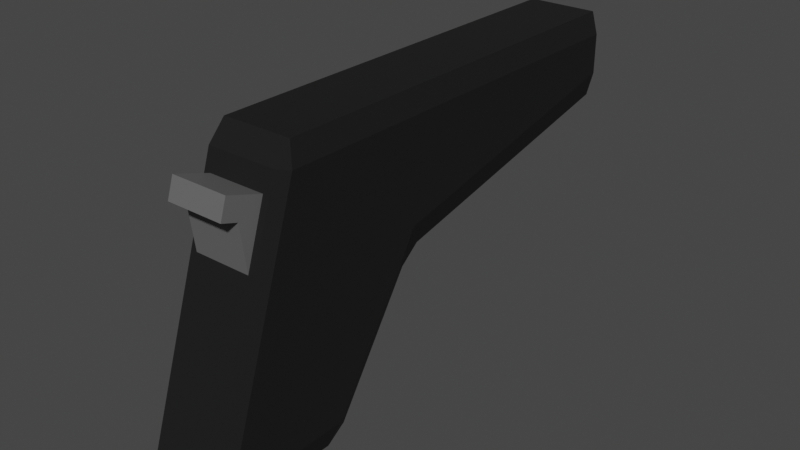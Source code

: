 # Source: Pistol.blend  (saved by Blender 3.2.14; exported with 4.5.12 LTS)
import bpy
from mathutils import Matrix  # noqa: F401  (used for matrix-valued properties, if any)

bpy.ops.wm.read_factory_settings(use_empty=True)
scene = bpy.context.scene
scene.name = 'Scene'

# ---- collections
col_collection = bpy.data.collections.new('Collection'); scene.collection.children.link(col_collection)

# ---- materials (node trees are filled in below, after node groups)
mat_pistolblack = bpy.data.materials.new('PistolBlack')
mat_pistolblack.alpha_threshold = 0.0
mat_pistolblack.use_transparent_shadow = False
mat_pistolblack.line_color = (0.0, 0.0, 0.0, 1.0)
mat_pistolgray = bpy.data.materials.new('PistolGray')
mat_pistolgray.use_transparent_shadow = False

# ---- material node trees
mat_pistolblack.use_nodes = True; mat_pistolblack.node_tree.nodes.clear()
_N = mat_pistolblack.node_tree.nodes; _L = mat_pistolblack.node_tree.links
n0 = _N.new('ShaderNodeOutputMaterial'); n0.name = 'Material Output'; n0.location = (300, 300)
n1 = _N.new('ShaderNodeBsdfPrincipled'); n1.name = 'Principled BSDF'; n1.location = (10, 300)
n1.distribution = 'GGX'
n1.subsurface_method = 'RANDOM_WALK_SKIN'
n1.inputs[0].default_value = (0.01467, 0.01467, 0.01467, 1.0)
n1.inputs[2].default_value = 0.4
n1.inputs[3].default_value = 1.45
n1.inputs[13].default_value = 0.1
n1.inputs[27].default_value = (0.0, 0.0, 0.0, 1.0)
n1.inputs[28].default_value = 1.0
_L.new(n1.outputs[0], n0.inputs[0])
n0.is_active_output = True
mat_pistolgray.use_nodes = True; mat_pistolgray.node_tree.nodes.clear()
_N = mat_pistolgray.node_tree.nodes; _L = mat_pistolgray.node_tree.links
n0 = _N.new('ShaderNodeBsdfPrincipled'); n0.name = 'Principled BSDF'; n0.location = (10, 300)
n0.distribution = 'GGX'
n0.subsurface_method = 'RANDOM_WALK_SKIN'
n0.inputs[0].default_value = (0.1282, 0.1282, 0.1282, 1.0)
n0.inputs[3].default_value = 1.45
n0.inputs[27].default_value = (0.0, 0.0, 0.0, 1.0)
n0.inputs[28].default_value = 1.0
n1 = _N.new('ShaderNodeOutputMaterial'); n1.name = 'Material Output'; n1.location = (300, 300)
_L.new(n0.outputs[0], n1.inputs[0])
n1.is_active_output = True

# ---- world
world_world = bpy.data.worlds.new('World'); scene.world = world_world
world_world.use_nodes = True; world_world.node_tree.nodes.clear()
_N = world_world.node_tree.nodes; _L = world_world.node_tree.links
n0 = _N.new('ShaderNodeOutputWorld'); n0.name = 'World Output'; n0.location = (300, 300)
n1 = _N.new('ShaderNodeBackground'); n1.name = 'Background'; n1.location = (10, 300)
n1.inputs[0].default_value = (0.05088, 0.05088, 0.05088, 1.0)
_L.new(n1.outputs[0], n0.inputs[0])
n0.is_active_output = True
world_world.color = (0.05088, 0.05088, 0.05088)
world_world.use_sun_shadow = False
world_world.sun_shadow_jitter_overblur = 0.0

# ---- meshes
me_cube = bpy.data.meshes.new('Cube')
me_cube.from_pydata([(0.7966, 1.0, 0.85), (0.6768, 1.0, 1.0), (0.6768, -0.4679, -1.0), (0.6768, -0.1984, -0.9093), (0.7966, -0.3395, -0.85), (0.7966, -0.9192, 0.85), (0.6768, -0.85, 1.0), (0.5513, -1.169, 0.7435), (0.7966, -2.039, -0.85), (0.5513, -1.436, 0.3383), (0.6768, -2.168, -1.0), (-0.6806, 1.0, 1.0), (-0.8003, 1.0, 0.85), (-0.8003, -0.3395, -0.85), (-0.6806, -0.1984, -0.9093), (-0.6806, -0.4679, -1.0), (-0.8003, -0.9192, 0.85), (-0.555, -1.169, 0.7435), (-0.6806, -0.85, 1.0), (-0.6806, -2.168, -1.0), (-0.555, -1.436, 0.3383), (-0.8003, -2.039, -0.85), (0.6768, 0.8805, -0.09067), (0.6768, 1.149, 0.01605), (0.7966, 1.0, 0.1655), (-0.6806, 0.8805, -0.09067), (-0.8003, 1.0, 0.1655), (-0.6806, 1.149, 0.01605), (-0.6806, 4.85, 1.0), (-0.4011, 5.0, 0.85), (-0.8003, 4.85, 0.85), (0.6768, 4.85, 1.0), (0.7966, 4.85, 0.85), (0.3974, 5.0, 0.85), (0.7966, 4.85, 0.5792), (0.6768, 4.851, 0.4143), (0.3974, 5.0, 0.5804), (-0.8003, 4.85, 0.5792), (-0.4011, 5.0, 0.5804), (-0.6806, 4.851, 0.4143), (-0.6806, -2.235, -0.8747), (-0.6806, -1.083, 0.8747), (0.6768, -1.083, 0.8747), (0.6768, -2.235, -0.8747), (-0.555, -1.515, 0.6514), (-0.555, -1.426, 0.7859), (0.5513, -1.426, 0.7859), (0.5513, -1.515, 0.6514), (-0.555, -1.736, 0.6879), (-0.555, -1.648, 0.8223), (0.5513, -1.648, 0.8223), (0.5513, -1.736, 0.6879), (-0.555, -1.436, 0.3383), (-0.555, -1.169, 0.7435), (0.5513, -1.169, 0.7435), (0.5513, -1.436, 0.3383), (-0.555, -1.515, 0.6514), (-0.555, -1.426, 0.7859), (0.5513, -1.426, 0.7859), (0.5513, -1.515, 0.6514), (-0.555, -1.736, 0.6879), (-0.555, -1.648, 0.8223), (0.5513, -1.648, 0.8223), (0.5513, -1.736, 0.6879), (-0.555, -1.436, 0.3383), (-0.555, -1.169, 0.7435), (0.5513, -1.169, 0.7435), (0.5513, -1.436, 0.3383), (-0.555, -1.515, 0.6514), (-0.555, -1.426, 0.7859), (0.5513, -1.426, 0.7859), (-0.555, -1.736, 0.6879), (-0.555, -1.648, 0.8223), (0.5513, -1.648, 0.8223), (0.5513, -1.736, 0.6879), (-0.001861, 5.052, 0.8152), (-0.001861, 4.948, 0.8152), (0.05373, 5.052, 0.8133), (0.05373, 4.948, 0.8133), (0.1072, 5.052, 0.8076), (0.1072, 4.948, 0.8076), (0.1564, 5.052, 0.7983), (0.1564, 4.948, 0.7983), (0.1996, 5.052, 0.7859), (0.1996, 4.948, 0.7859), (0.2351, 5.052, 0.7708), (0.2351, 4.948, 0.7708), (0.2614, 5.052, 0.7535), (0.2614, 4.948, 0.7535), (0.2776, 5.052, 0.7347), (0.2776, 4.948, 0.7347), (0.2831, 5.052, 0.7152), (0.2831, 4.948, 0.7152), (0.2776, 5.052, 0.6957), (0.2776, 4.948, 0.6957), (0.2614, 5.052, 0.6769), (0.2614, 4.948, 0.6769), (0.2351, 5.052, 0.6596), (0.2351, 4.948, 0.6596), (0.1996, 5.052, 0.6445), (0.1996, 4.948, 0.6445), (0.1564, 5.052, 0.632), (0.1564, 4.948, 0.632), (0.1072, 5.052, 0.6228), (0.1072, 4.948, 0.6228), (0.05373, 5.052, 0.6171), (0.05373, 4.948, 0.6171), (-0.001861, 5.052, 0.6152), (-0.001861, 4.948, 0.6152), (-0.05745, 5.052, 0.6171), (-0.05745, 4.948, 0.6171), (-0.1109, 5.052, 0.6228), (-0.1109, 4.948, 0.6228), (-0.1602, 5.052, 0.632), (-0.1602, 4.948, 0.632), (-0.2034, 5.052, 0.6445), (-0.2034, 4.948, 0.6445), (-0.2388, 5.052, 0.6596), (-0.2388, 4.948, 0.6596), (-0.2651, 5.052, 0.6769), (-0.2651, 4.948, 0.6769), (-0.2813, 5.052, 0.6957), (-0.2813, 4.948, 0.6957), (-0.2868, 5.052, 0.7152), (-0.2868, 4.948, 0.7152), (-0.2813, 5.052, 0.7347), (-0.2813, 4.948, 0.7347), (-0.2651, 5.052, 0.7535), (-0.2651, 4.948, 0.7535), (-0.2388, 5.052, 0.7708), (-0.2388, 4.948, 0.7708), (-0.2034, 5.052, 0.7859), (-0.2034, 4.948, 0.7859), (-0.1602, 5.052, 0.7983), (-0.1602, 4.948, 0.7983), (-0.1109, 5.052, 0.8076), (-0.1109, 4.948, 0.8076), (-0.05745, 5.052, 0.8133), (-0.05745, 4.948, 0.8133), (-0.001861, 5.052, 0.8152), (0.05373, 5.052, 0.8133), (0.1072, 5.052, 0.8076), (0.1564, 5.052, 0.7983), (0.1996, 5.052, 0.7859), (0.2351, 5.052, 0.7708), (0.2614, 5.052, 0.7535), (0.2776, 5.052, 0.7347), (0.2831, 5.052, 0.7152), (0.2776, 5.052, 0.6957), (0.2614, 5.052, 0.6769), (0.2351, 5.052, 0.6596), (0.1996, 5.052, 0.6445), (0.1564, 5.052, 0.632), (0.1072, 5.052, 0.6228), (0.05373, 5.052, 0.6171), (-0.001861, 5.052, 0.6152), (-0.05745, 5.052, 0.6171), (-0.1109, 5.052, 0.6228), (-0.1602, 5.052, 0.632), (-0.2034, 5.052, 0.6445), (-0.2388, 5.052, 0.6596), (-0.2651, 5.052, 0.6769), (-0.2813, 5.052, 0.6957), (-0.2868, 5.052, 0.7152), (-0.2813, 5.052, 0.7347), (-0.2651, 5.052, 0.7535), (-0.2388, 5.052, 0.7708), (-0.2034, 5.052, 0.7859), (-0.1602, 5.052, 0.7983), (-0.1109, 5.052, 0.8076), (-0.05745, 5.052, 0.8133), (-0.001861, 5.052, 0.7912), (0.04041, 5.052, 0.7898), (0.08105, 5.052, 0.7854), (0.1185, 5.052, 0.7784), (0.1513, 5.052, 0.769), (0.1783, 5.052, 0.7574), (0.1983, 5.052, 0.7443), (0.2106, 5.052, 0.73), (0.2148, 5.052, 0.7152), (0.2106, 5.052, 0.7004), (0.1983, 5.052, 0.6861), (0.1783, 5.052, 0.673), (0.1513, 5.052, 0.6614), (0.1185, 5.052, 0.652), (0.08105, 5.052, 0.6449), (0.04041, 5.052, 0.6406), (-0.001861, 5.052, 0.6392), (-0.04413, 5.052, 0.6406), (-0.08477, 5.052, 0.6449), (-0.1222, 5.052, 0.652), (-0.1551, 5.052, 0.6614), (-0.182, 5.052, 0.673), (-0.202, 5.052, 0.6861), (-0.2144, 5.052, 0.7004), (-0.2185, 5.052, 0.7152), (-0.2144, 5.052, 0.73), (-0.202, 5.052, 0.7443), (-0.182, 5.052, 0.7574), (-0.1551, 5.052, 0.769), (-0.1222, 5.052, 0.7784), (-0.08477, 5.052, 0.7854), (-0.04413, 5.052, 0.7898)], [], [(0, 24, 34, 32), (21, 16, 12, 26, 13), (26, 12, 30, 37), (20, 9, 47, 44), (1, 11, 18, 6), (15, 2, 10, 19), (36, 38, 29, 33), (11, 1, 31, 28), (14, 25, 22, 3), (23, 27, 39, 35), (2, 3, 4), (5, 6, 42), (8, 43, 10), (13, 14, 15), (16, 41, 18), (19, 40, 21), (22, 23, 24), (25, 26, 27), (28, 29, 30), (31, 32, 33), (34, 35, 36), (37, 38, 39), (15, 19, 21, 13), (2, 15, 14, 3), (24, 4, 3, 22), (40, 41, 16, 21), (42, 43, 8, 5), (25, 14, 13, 26), (6, 18, 41, 42), (1, 6, 5, 0), (19, 10, 43, 40), (18, 11, 12, 16), (10, 2, 4, 8), (27, 23, 22, 25), (28, 31, 33, 29), (32, 34, 36, 33), (29, 38, 37, 30), (38, 36, 35, 39), (26, 37, 39, 27), (34, 24, 23, 35), (31, 1, 0, 32), (30, 12, 11, 28), (4, 24, 0, 5, 8), (20, 17, 41, 40), (7, 9, 43, 42), (17, 7, 42, 41), (9, 20, 40, 43), (44, 47, 51, 48), (49, 45, 57, 61), (7, 17, 45, 46), (48, 49, 61, 60), (51, 50, 49, 48), (47, 9, 55, 59), (46, 45, 49, 50), (46, 50, 62, 58), (55, 54, 58, 59), (58, 62, 73, 70), (59, 58, 62, 63), (52, 56, 68, 64), (20, 44, 56, 52), (51, 47, 59, 63), (50, 51, 63, 62), (17, 20, 52, 53), (7, 46, 58, 54), (44, 48, 60, 56), (9, 7, 54, 55), (45, 17, 53, 57), (65, 64, 68, 69), (69, 68, 71, 72), (62, 63, 74, 73), (54, 58, 70, 66), (61, 57, 69, 72), (53, 52, 64, 65), (57, 53, 65, 69), (56, 60, 71, 68), (55, 54, 66, 67), (60, 61, 72, 71), (75, 76, 78, 77), (77, 78, 80, 79), (79, 80, 82, 81), (81, 82, 84, 83), (83, 84, 86, 85), (85, 86, 88, 87), (87, 88, 90, 89), (89, 90, 92, 91), (91, 92, 94, 93), (93, 94, 96, 95), (95, 96, 98, 97), (97, 98, 100, 99), (99, 100, 102, 101), (101, 102, 104, 103), (103, 104, 106, 105), (105, 106, 108, 107), (107, 108, 110, 109), (109, 110, 112, 111), (111, 112, 114, 113), (113, 114, 116, 115), (115, 116, 118, 117), (117, 118, 120, 119), (119, 120, 122, 121), (121, 122, 124, 123), (123, 124, 126, 125), (125, 126, 128, 127), (127, 128, 130, 129), (129, 130, 132, 131), (131, 132, 134, 133), (133, 134, 136, 135), (78, 76, 138, 136, 134, 132, 130, 128, 126, 124, 122, 120, 118, 116, 114, 112, 110, 108, 106, 104, 102, 100, 98, 96, 94, 92, 90, 88, 86, 84, 82, 80), (135, 136, 138, 137), (137, 138, 76, 75), (127, 129, 166, 165), (149, 150, 182, 181), (83, 85, 144, 143), (101, 103, 153, 152), (119, 121, 162, 161), (75, 77, 140, 139), (137, 75, 139, 170), (93, 95, 149, 148), (111, 113, 158, 157), (129, 131, 167, 166), (85, 87, 145, 144), (103, 105, 154, 153), (121, 123, 163, 162), (77, 79, 141, 140), (95, 97, 150, 149), (113, 115, 159, 158), (131, 133, 168, 167), (87, 89, 146, 145), (105, 107, 155, 154), (123, 125, 164, 163), (79, 81, 142, 141), (97, 99, 151, 150), (115, 117, 160, 159), (133, 135, 169, 168), (89, 91, 147, 146), (107, 109, 156, 155), (125, 127, 165, 164), (81, 83, 143, 142), (99, 101, 152, 151), (117, 119, 161, 160), (135, 137, 170, 169), (91, 93, 148, 147), (109, 111, 157, 156), (163, 164, 196, 195), (150, 151, 183, 182), (164, 165, 197, 196), (151, 152, 184, 183), (165, 166, 198, 197), (152, 153, 185, 184), (139, 140, 172, 171), (166, 167, 199, 198), (153, 154, 186, 185), (140, 141, 173, 172), (167, 168, 200, 199), (154, 155, 187, 186), (141, 142, 174, 173), (168, 169, 201, 200), (155, 156, 188, 187), (142, 143, 175, 174), (169, 170, 202, 201), (156, 157, 189, 188), (143, 144, 176, 175), (170, 139, 171, 202), (157, 158, 190, 189), (144, 145, 177, 176), (158, 159, 191, 190), (145, 146, 178, 177), (159, 160, 192, 191), (146, 147, 179, 178), (160, 161, 193, 192), (147, 148, 180, 179), (161, 162, 194, 193), (148, 149, 181, 180), (162, 163, 195, 194)])
me_cube.polygons.foreach_set('material_index', [0, 0, 0, 1, 0, 0, 0, 0, 0, 0, 0, 0, 0, 0, 0, 0, 0, 0, 0, 0, 0, 0, 0, 0, 0, 0, 0, 0, 0, 0, 0, 0, 0, 0, 0, 0, 0, 0, 0, 0, 0, 0, 0, 0, 0, 0, 0, 0, 0, 1, 0, 1, 0, 1, 0, 1, 0, 1, 0, 0, 0, 0, 0, 0, 0, 0, 0, 1, 1, 0, 0, 0, 0, 0, 0, 0, 0, 1, 1, 1, 1, 1, 1, 1, 1, 1, 1, 1, 1, 1, 1, 0, 0, 0, 0, 0, 0, 0, 0, 0, 0, 0, 0, 0, 0, 0, 0, 0, 0, 1, 0, 1, 0, 0, 0, 0, 0, 0, 0, 0, 0, 0, 0, 0, 0, 0, 0, 0, 0, 0, 0, 0, 0, 0, 0, 0, 0, 0, 0, 0, 0, 0, 0, 1, 1, 1, 1, 1, 1, 1, 1, 1, 1, 1, 1, 1, 1, 1, 1, 1, 1, 1, 1, 1, 1, 1, 1, 1, 1, 1, 1, 1, 1, 1])
_uv = me_cube.uv_layers.new(name='UVMap')
_uv.uv.foreach_set('vector', [0.6062, 0.5, 0.5207, 0.5, 0.5348, 0.5, 0.5933, 0.5, 0.3938, 0.02213, 0.6063, 0.02114, 0.6062, 0.25, 0.5207, 0.25, 0.3938, 0.2305, 0.5207, 0.25, 0.6062, 0.25, 0.5933, 0.25, 0.5348, 0.25, 0.5423, 0.9616, 0.5423, 0.7884, 0.5761, 0.7884, 0.5761, 0.9616, 0.6438, 0.5, 0.8562, 0.5, 0.8563, 0.7313, 0.6438, 0.7313, 0.1437, 0.5188, 0.3563, 0.5188, 0.3563, 0.7313, 0.1437, 0.7312, 0.5329, 0.4813, 0.5329, 0.2687, 0.5921, 0.2687, 0.5921, 0.4812, 0.8562, 0.5, 0.6438, 0.5, 0.6438, 0.5, 0.8562, 0.5, 0.3863, 0.2687, 0.4887, 0.2688, 0.4887, 0.4813, 0.3863, 0.4812, 0.5, 0.4813, 0.5, 0.2687, 0.5, 0.2688, 0.5, 0.4813, 0.3563, 0.5188, 0.3563, 0.5, 0.375, 0.5027, 0.6166, 0.75, 0.625, 0.7688, 0.6093, 0.7687, 0.375, 0.7152, 0.3563, 0.7397, 0.3563, 0.7313, 0.125, 0.5027, 0.1437, 0.5, 0.1437, 0.5188, 0.6063, 0.02114, 0.6093, 0.0, 0.625, 0.01875, 0.1437, 0.7312, 0.1438, 0.7397, 0.125, 0.7152, 0.4887, 0.4813, 0.5, 0.4813, 0.5207, 0.5, 0.4887, 0.2688, 0.5207, 0.25, 0.5, 0.2687, 0.625, 0.25, 0.5921, 0.25, 0.5933, 0.25, 0.625, 0.5, 0.5933, 0.5, 0.5921, 0.5, 0.5348, 0.5, 0.5, 0.4813, 0.5329, 0.4813, 0.5348, 0.25, 0.5329, 0.2687, 0.5, 0.2688, 0.1437, 0.5188, 0.1437, 0.7312, 0.125, 0.7152, 0.125, 0.5027, 0.3563, 0.5188, 0.1437, 0.5188, 0.1437, 0.5, 0.3563, 0.5, 0.5207, 0.5, 0.3938, 0.5195, 0.3863, 0.4812, 0.4887, 0.4813, 0.3907, 0.0, 0.6093, 0.0, 0.6063, 0.02114, 0.3938, 0.02213, 0.6093, 0.7687, 0.3907, 0.7688, 0.3938, 0.7279, 0.6062, 0.7289, 0.4887, 0.2688, 0.3863, 0.2687, 0.3938, 0.2305, 0.5207, 0.25, 0.625, 0.7688, 0.625, 0.9812, 0.6093, 0.9812, 0.6093, 0.7687, 0.6438, 0.5, 0.6438, 0.7313, 0.6062, 0.7289, 0.6062, 0.5, 0.1437, 0.7312, 0.3563, 0.7313, 0.3563, 0.75, 0.1437, 0.75, 0.625, 0.01875, 0.625, 0.25, 0.6062, 0.25, 0.6063, 0.02114, 0.3563, 0.7313, 0.3563, 0.5188, 0.3938, 0.5195, 0.3938, 0.7279, 0.5, 0.2687, 0.5, 0.4813, 0.4887, 0.4813, 0.4887, 0.2688, 0.625, 0.2688, 0.625, 0.4812, 0.5921, 0.4812, 0.5921, 0.2687, 0.5933, 0.5, 0.5348, 0.5, 0.5329, 0.4813, 0.5921, 0.4812, 0.5921, 0.2687, 0.5329, 0.2687, 0.5348, 0.25, 0.5933, 0.25, 0.5329, 0.2687, 0.5329, 0.4813, 0.5, 0.4813, 0.5, 0.2688, 0.5207, 0.25, 0.5348, 0.25, 0.5, 0.2688, 0.5, 0.2687, 0.5348, 0.5, 0.5207, 0.5, 0.5, 0.4813, 0.5, 0.4813, 0.6438, 0.5, 0.6438, 0.5, 0.6062, 0.5, 0.5933, 0.5, 0.5933, 0.25, 0.6062, 0.25, 0.625, 0.25, 0.625, 0.25, 0.3938, 0.5195, 0.5207, 0.5, 0.6062, 0.5, 0.6062, 0.7289, 0.3938, 0.7279, 0.5423, 0.9616, 0.5929, 0.9616, 0.6093, 0.9812, 0.3907, 0.9813, 0.5929, 0.7884, 0.5423, 0.7884, 0.3907, 0.7688, 0.6093, 0.7687, 0.5929, 0.9616, 0.5929, 0.7884, 0.6093, 0.7687, 0.6093, 0.9812, 0.5423, 0.7884, 0.5423, 0.9616, 0.3907, 0.9813, 0.3907, 0.7688, 0.5761, 0.9616, 0.5761, 0.7884, 0.5761, 0.7884, 0.5761, 0.9616, 0.5929, 0.9616, 0.5929, 0.9616, 0.5929, 0.9616, 0.5929, 0.9616, 0.5929, 0.7884, 0.5929, 0.9616, 0.5929, 0.9616, 0.5929, 0.7884, 0.5761, 0.9616, 0.5929, 0.9616, 0.5929, 0.9616, 0.5761, 0.9616, 0.5761, 0.7884, 0.5929, 0.7884, 0.5929, 0.9616, 0.5761, 0.9616, 0.5761, 0.7884, 0.5423, 0.7884, 0.5423, 0.7884, 0.5761, 0.7884, 0.5929, 0.7884, 0.5929, 0.9616, 0.5929, 0.9616, 0.5929, 0.7884, 0.5929, 0.7884, 0.5929, 0.7884, 0.5929, 0.7884, 0.5929, 0.7884, 0.5423, 0.7884, 0.5929, 0.7884, 0.5929, 0.7884, 0.5761, 0.7884, 0.5929, 0.7884, 0.5929, 0.7884, 0.5929, 0.7884, 0.5929, 0.7884, 0.5761, 0.7884, 0.5929, 0.7884, 0.5929, 0.7884, 0.5761, 0.7884, 0.5423, 0.9616, 0.5761, 0.9616, 0.5761, 0.9616, 0.5423, 0.9616, 0.5423, 0.9616, 0.5761, 0.9616, 0.5761, 0.9616, 0.5423, 0.9616, 0.5761, 0.7884, 0.5761, 0.7884, 0.5761, 0.7884, 0.5761, 0.7884, 0.5929, 0.7884, 0.5761, 0.7884, 0.5761, 0.7884, 0.5929, 0.7884, 0.5929, 0.9616, 0.5423, 0.9616, 0.5423, 0.9616, 0.5929, 0.9616, 0.5929, 0.7884, 0.5929, 0.7884, 0.5929, 0.7884, 0.5929, 0.7884, 0.5761, 0.9616, 0.5761, 0.9616, 0.5761, 0.9616, 0.5761, 0.9616, 0.5423, 0.7884, 0.5929, 0.7884, 0.5929, 0.7884, 0.5423, 0.7884, 0.5929, 0.9616, 0.5929, 0.9616, 0.5929, 0.9616, 0.5929, 0.9616, 0.5929, 0.9616, 0.5423, 0.9616, 0.5761, 0.9616, 0.5929, 0.9616, 0.5929, 0.9616, 0.5761, 0.9616, 0.5761, 0.9616, 0.5929, 0.9616, 0.5929, 0.7884, 0.5761, 0.7884, 0.5761, 0.7884, 0.5929, 0.7884, 0.5929, 0.7884, 0.5929, 0.7884, 0.5929, 0.7884, 0.5929, 0.7884, 0.5929, 0.9616, 0.5929, 0.9616, 0.5929, 0.9616, 0.5929, 0.9616, 0.5929, 0.9616, 0.5423, 0.9616, 0.5423, 0.9616, 0.5929, 0.9616, 0.5929, 0.9616, 0.5929, 0.9616, 0.5929, 0.9616, 0.5929, 0.9616, 0.5761, 0.9616, 0.5761, 0.9616, 0.5761, 0.9616, 0.5761, 0.9616, 0.5423, 0.7884, 0.5929, 0.7884, 0.5929, 0.7884, 0.5423, 0.7884, 0.5761, 0.9616, 0.5929, 0.9616, 0.5929, 0.9616, 0.5761, 0.9616, 1.0, 0.5, 1.0, 1.0, 0.9688, 1.0, 0.9688, 0.5, 0.9688, 0.5, 0.9688, 1.0, 0.9375, 1.0, 0.9375, 0.5, 0.9375, 0.5, 0.9375, 1.0, 0.9062, 1.0, 0.9062, 0.5, 0.9062, 0.5, 0.9062, 1.0, 0.875, 1.0, 0.875, 0.5, 0.875, 0.5, 0.875, 1.0, 0.8438, 1.0, 0.8438, 0.5, 0.8438, 0.5, 0.8438, 1.0, 0.8125, 1.0, 0.8125, 0.5, 0.8125, 0.5, 0.8125, 1.0, 0.7812, 1.0, 0.7812, 0.5, 0.7812, 0.5, 0.7812, 1.0, 0.75, 1.0, 0.75, 0.5, 0.75, 0.5, 0.75, 1.0, 0.7188, 1.0, 0.7188, 0.5, 0.7188, 0.5, 0.7188, 1.0, 0.6875, 1.0, 0.6875, 0.5, 0.6875, 0.5, 0.6875, 1.0, 0.6562, 1.0, 0.6562, 0.5, 0.6562, 0.5, 0.6562, 1.0, 0.625, 1.0, 0.625, 0.5, 0.625, 0.5, 0.625, 1.0, 0.5938, 1.0, 0.5938, 0.5, 0.5938, 0.5, 0.5938, 1.0, 0.5625, 1.0, 0.5625, 0.5, 0.5625, 0.5, 0.5625, 1.0, 0.5312, 1.0, 0.5312, 0.5, 0.5312, 0.5, 0.5312, 1.0, 0.5, 1.0, 0.5, 0.5, 0.5, 0.5, 0.5, 1.0, 0.4688, 1.0, 0.4688, 0.5, 0.4688, 0.5, 0.4688, 1.0, 0.4375, 1.0, 0.4375, 0.5, 0.4375, 0.5, 0.4375, 1.0, 0.4062, 1.0, 0.4062, 0.5, 0.4062, 0.5, 0.4062, 1.0, 0.375, 1.0, 0.375, 0.5, 0.375, 0.5, 0.375, 1.0, 0.3438, 1.0, 0.3438, 0.5, 0.3438, 0.5, 0.3438, 1.0, 0.3125, 1.0, 0.3125, 0.5, 0.3125, 0.5, 0.3125, 1.0, 0.2812, 1.0, 0.2812, 0.5, 0.2812, 0.5, 0.2812, 1.0, 0.25, 1.0, 0.25, 0.5, 0.25, 0.5, 0.25, 1.0, 0.2188, 1.0, 0.2188, 0.5, 0.2188, 0.5, 0.2188, 1.0, 0.1875, 1.0, 0.1875, 0.5, 0.1875, 0.5, 0.1875, 1.0, 0.1562, 1.0, 0.1562, 0.5, 0.1562, 0.5, 0.1562, 1.0, 0.125, 1.0, 0.125, 0.5, 0.125, 0.5, 0.125, 1.0, 0.09375, 1.0, 0.09375, 0.5, 0.09375, 0.5, 0.09375, 1.0, 0.0625, 1.0, 0.0625, 0.5, 0.2968, 0.4854, 0.25, 0.49, 0.2032, 0.4854, 0.1582, 0.4717, 0.1167, 0.4496, 0.08029, 0.4197, 0.05045, 0.3833, 0.02827, 0.3418, 0.01461, 0.2968, 0.01, 0.25, 0.01461, 0.2032, 0.02827, 0.1582, 0.05045, 0.1167, 0.08029, 0.08029, 0.1167, 0.05045, 0.1582, 0.02827, 0.2032, 0.01461, 0.25, 0.01, 0.2968, 0.01461, 0.3418, 0.02827, 0.3833, 0.05045, 0.4197, 0.08029, 0.4496, 0.1167, 0.4717, 0.1582, 0.4854, 0.2032, 0.49, 0.25, 0.4854, 0.2968, 0.4717, 0.3418, 0.4496, 0.3833, 0.4197, 0.4197, 0.3833, 0.4496, 0.3418, 0.4717, 0.0625, 0.5, 0.0625, 1.0, 0.03125, 1.0, 0.03125, 0.5, 0.03125, 0.5, 0.03125, 1.0, 0.0, 1.0, 0.0, 0.5, 0.1875, 0.5, 0.1562, 0.5, 0.1562, 0.5, 0.1875, 0.5, 0.6875, 0.5, 0.6562, 0.5, 0.6562, 0.5, 0.6875, 0.5, 0.875, 0.5, 0.8438, 0.5, 0.8438, 0.5, 0.875, 0.5, 0.5938, 0.5, 0.5625, 0.5, 0.5625, 0.5, 0.5938, 0.5, 0.3125, 0.5, 0.2812, 0.5, 0.2812, 0.5, 0.3125, 0.5, 1.0, 0.5, 0.9688, 0.5, 0.9688, 0.5, 1.0, 0.5, 0.03125, 0.5, 0.0, 0.5, 0.0, 0.5, 0.03125, 0.5, 0.7188, 0.5, 0.6875, 0.5, 0.6875, 0.5, 0.7188, 0.5, 0.4375, 0.5, 0.4062, 0.5, 0.4062, 0.5, 0.4375, 0.5, 0.1562, 0.5, 0.125, 0.5, 0.125, 0.5, 0.1562, 0.5, 0.8438, 0.5, 0.8125, 0.5, 0.8125, 0.5, 0.8438, 0.5, 0.5625, 0.5, 0.5312, 0.5, 0.5312, 0.5, 0.5625, 0.5, 0.2812, 0.5, 0.25, 0.5, 0.25, 0.5, 0.2812, 0.5, 0.9688, 0.5, 0.9375, 0.5, 0.9375, 0.5, 0.9688, 0.5, 0.6875, 0.5, 0.6562, 0.5, 0.6562, 0.5, 0.6875, 0.5, 0.4062, 0.5, 0.375, 0.5, 0.375, 0.5, 0.4062, 0.5, 0.125, 0.5, 0.09375, 0.5, 0.09375, 0.5, 0.125, 0.5, 0.8125, 0.5, 0.7812, 0.5, 0.7812, 0.5, 0.8125, 0.5, 0.5312, 0.5, 0.5, 0.5, 0.5, 0.5, 0.5312, 0.5, 0.25, 0.5, 0.2188, 0.5, 0.2188, 0.5, 0.25, 0.5, 0.9375, 0.5, 0.9062, 0.5, 0.9062, 0.5, 0.9375, 0.5, 0.6562, 0.5, 0.625, 0.5, 0.625, 0.5, 0.6562, 0.5, 0.375, 0.5, 0.3438, 0.5, 0.3438, 0.5, 0.375, 0.5, 0.09375, 0.5, 0.0625, 0.5, 0.0625, 0.5, 0.09375, 0.5, 0.7812, 0.5, 0.75, 0.5, 0.75, 0.5, 0.7812, 0.5, 0.5, 0.5, 0.4688, 0.5, 0.4688, 0.5, 0.5, 0.5, 0.2188, 0.5, 0.1875, 0.5, 0.1875, 0.5, 0.2188, 0.5, 0.9062, 0.5, 0.875, 0.5, 0.875, 0.5, 0.9062, 0.5, 0.625, 0.5, 0.5938, 0.5, 0.5938, 0.5, 0.625, 0.5, 0.3438, 0.5, 0.3125, 0.5, 0.3125, 0.5, 0.3438, 0.5, 0.0625, 0.5, 0.03125, 0.5, 0.03125, 0.5, 0.0625, 0.5, 0.75, 0.5, 0.7188, 0.5, 0.7188, 0.5, 0.75, 0.5, 0.4688, 0.5, 0.4375, 0.5, 0.4375, 0.5, 0.4688, 0.5, 0.25, 0.5, 0.2188, 0.5, 0.2188, 0.5, 0.25, 0.5, 0.6562, 0.5, 0.625, 0.5, 0.625, 0.5, 0.6562, 0.5, 0.2188, 0.5, 0.1875, 0.5, 0.1875, 0.5, 0.2188, 0.5, 0.625, 0.5, 0.5938, 0.5, 0.5938, 0.5, 0.625, 0.5, 0.1875, 0.5, 0.1562, 0.5, 0.1562, 0.5, 0.1875, 0.5, 0.5938, 0.5, 0.5625, 0.5, 0.5625, 0.5, 0.5938, 0.5, 1.0, 0.5, 0.9688, 0.5, 0.9688, 0.5, 1.0, 0.5, 0.1562, 0.5, 0.125, 0.5, 0.125, 0.5, 0.1562, 0.5, 0.5625, 0.5, 0.5312, 0.5, 0.5312, 0.5, 0.5625, 0.5, 0.9688, 0.5, 0.9375, 0.5, 0.9375, 0.5, 0.9688, 0.5, 0.125, 0.5, 0.09375, 0.5, 0.09375, 0.5, 0.125, 0.5, 0.5312, 0.5, 0.5, 0.5, 0.5, 0.5, 0.5312, 0.5, 0.9375, 0.5, 0.9062, 0.5, 0.9062, 0.5, 0.9375, 0.5, 0.09375, 0.5, 0.0625, 0.5, 0.0625, 0.5, 0.09375, 0.5, 0.5, 0.5, 0.4688, 0.5, 0.4688, 0.5, 0.5, 0.5, 0.9062, 0.5, 0.875, 0.5, 0.875, 0.5, 0.9062, 0.5, 0.0625, 0.5, 0.03125, 0.5, 0.03125, 0.5, 0.0625, 0.5, 0.4688, 0.5, 0.4375, 0.5, 0.4375, 0.5, 0.4688, 0.5, 0.875, 0.5, 0.8438, 0.5, 0.8438, 0.5, 0.875, 0.5, 0.03125, 0.5, 0.0, 0.5, 0.0, 0.5, 0.03125, 0.5, 0.4375, 0.5, 0.4062, 0.5, 0.4062, 0.5, 0.4375, 0.5, 0.8438, 0.5, 0.8125, 0.5, 0.8125, 0.5, 0.8438, 0.5, 0.4062, 0.5, 0.375, 0.5, 0.375, 0.5, 0.4062, 0.5, 0.8125, 0.5, 0.7812, 0.5, 0.7812, 0.5, 0.8125, 0.5, 0.375, 0.5, 0.3438, 0.5, 0.3438, 0.5, 0.375, 0.5, 0.7812, 0.5, 0.75, 0.5, 0.75, 0.5, 0.7812, 0.5, 0.3438, 0.5, 0.3125, 0.5, 0.3125, 0.5, 0.3438, 0.5, 0.75, 0.5, 0.7188, 0.5, 0.7188, 0.5, 0.75, 0.5, 0.3125, 0.5, 0.2812, 0.5, 0.2812, 0.5, 0.3125, 0.5, 0.7188, 0.5, 0.6875, 0.5, 0.6875, 0.5, 0.7188, 0.5, 0.2812, 0.5, 0.25, 0.5, 0.25, 0.5, 0.2812, 0.5])
me_cube.materials.append(mat_pistolblack)
me_cube.materials.append(mat_pistolgray)
me_cube.use_mirror_vertex_groups = False
me_cube.update()

# ---- objects
ob_cube = bpy.data.objects.new('Cube', me_cube)

# ---- transforms, parenting, visibility, modifiers, constraints
ob_cube.location = (0.0, 0.0, 0.0)
ob_cube.scale = (0.03509, 0.05, 0.1)
ob_cube.lock_rotations_4d = False
ob_cube.empty_display_type = 'ARROWS'
ob_cube.lineart.crease_threshold = 0.0

# ---- collection membership
col_collection.objects.link(ob_cube)

# ---- scene / render settings (as saved in the file)
scene.frame_start = 1; scene.frame_end = 250; scene.frame_set(1)
scene.render.engine = 'BLENDER_EEVEE_NEXT'
scene.cycles.sampling_pattern = 'TABULATED_SOBOL'
scene.cycles.use_light_tree = False
scene.view_settings.view_transform = 'Filmic'
bpy.context.view_layer.update()

# ---- added for rendering (the .blend has no active camera and no usable light): camera, sun
cam_auto = bpy.data.cameras.new('AutoCamera')
cam_auto.lens = 50.0
cam_auto.sensor_width = 36.0
cam_auto.clip_end = 1000.0
ob_auto_camera = bpy.data.objects.new('AutoCamera', cam_auto)
scene.collection.objects.link(ob_auto_camera)
ob_auto_camera.location = (0.38799, -0.395248, 0.310445)
ob_auto_camera.rotation_euler = (1.09748, -7.21219e-08, 0.694738)
scene.camera = ob_auto_camera
light_auto_sun = bpy.data.lights.new('AutoSun', 'SUN')
light_auto_sun.energy = 3.0
light_auto_sun.angle = 0.0523599
ob_auto_sun = bpy.data.objects.new('AutoSun', light_auto_sun)
scene.collection.objects.link(ob_auto_sun)
ob_auto_sun.rotation_euler = (0.872665, 0.174533, 0.523599)
bpy.context.view_layer.update()
